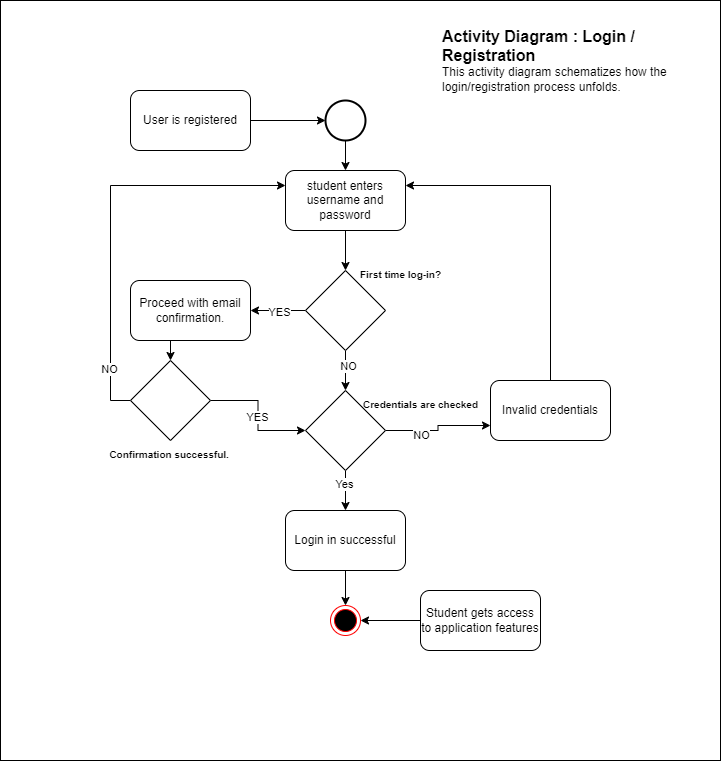

The diagram above was exported from draw.io. Its source (the exported page's mxGraphModel, read from the mxfile embedded in the PNG):
<mxGraphModel dx="1140" dy="753" grid="1" gridSize="10" guides="1" tooltips="1" connect="1" arrows="1" fold="1" page="1" pageScale="1" pageWidth="850" pageHeight="1100" math="0" shadow="0">
  <root>
    <mxCell id="0" />
    <mxCell id="1" parent="0" />
    <mxCell id="QeP2gLa5gIY5y-efiYdz-1" value="" style="rounded=0;whiteSpace=wrap;html=1;" vertex="1" parent="1">
      <mxGeometry x="80" y="40" width="720" height="760" as="geometry" />
    </mxCell>
    <mxCell id="QeP2gLa5gIY5y-efiYdz-2" value="&lt;font style=&quot;font-size: 10px;&quot;&gt;Credentials are checked&lt;/font&gt;" style="text;strokeColor=none;fillColor=none;html=1;fontSize=24;fontStyle=1;verticalAlign=middle;align=center;" vertex="1" parent="1">
      <mxGeometry x="450" y="420" width="100" height="40" as="geometry" />
    </mxCell>
    <mxCell id="QeP2gLa5gIY5y-efiYdz-9" style="edgeStyle=orthogonalEdgeStyle;rounded=0;orthogonalLoop=1;jettySize=auto;html=1;exitX=0.5;exitY=1;exitDx=0;exitDy=0;exitPerimeter=0;entryX=0.5;entryY=0;entryDx=0;entryDy=0;" edge="1" parent="1" source="QeP2gLa5gIY5y-efiYdz-3" target="QeP2gLa5gIY5y-efiYdz-6">
      <mxGeometry relative="1" as="geometry" />
    </mxCell>
    <mxCell id="QeP2gLa5gIY5y-efiYdz-3" value="" style="strokeWidth=2;html=1;shape=mxgraph.flowchart.start_2;whiteSpace=wrap;" vertex="1" parent="1">
      <mxGeometry x="405" y="140" width="40" height="40" as="geometry" />
    </mxCell>
    <mxCell id="QeP2gLa5gIY5y-efiYdz-4" value="User is registered" style="rounded=1;whiteSpace=wrap;html=1;" vertex="1" parent="1">
      <mxGeometry x="210" y="130" width="120" height="60" as="geometry" />
    </mxCell>
    <mxCell id="QeP2gLa5gIY5y-efiYdz-5" style="edgeStyle=orthogonalEdgeStyle;rounded=0;orthogonalLoop=1;jettySize=auto;html=1;exitX=1;exitY=0.5;exitDx=0;exitDy=0;entryX=0;entryY=0.5;entryDx=0;entryDy=0;entryPerimeter=0;" edge="1" parent="1" source="QeP2gLa5gIY5y-efiYdz-4" target="QeP2gLa5gIY5y-efiYdz-3">
      <mxGeometry relative="1" as="geometry" />
    </mxCell>
    <mxCell id="QeP2gLa5gIY5y-efiYdz-10" style="edgeStyle=orthogonalEdgeStyle;rounded=0;orthogonalLoop=1;jettySize=auto;html=1;exitX=0.5;exitY=1;exitDx=0;exitDy=0;" edge="1" parent="1" source="QeP2gLa5gIY5y-efiYdz-6" target="QeP2gLa5gIY5y-efiYdz-7">
      <mxGeometry relative="1" as="geometry" />
    </mxCell>
    <mxCell id="QeP2gLa5gIY5y-efiYdz-6" value="student enters username and password" style="rounded=1;whiteSpace=wrap;html=1;" vertex="1" parent="1">
      <mxGeometry x="365" y="210" width="120" height="60" as="geometry" />
    </mxCell>
    <mxCell id="QeP2gLa5gIY5y-efiYdz-28" style="edgeStyle=orthogonalEdgeStyle;rounded=0;orthogonalLoop=1;jettySize=auto;html=1;exitX=0;exitY=0.5;exitDx=0;exitDy=0;entryX=1;entryY=0.5;entryDx=0;entryDy=0;" edge="1" parent="1" source="QeP2gLa5gIY5y-efiYdz-7" target="QeP2gLa5gIY5y-efiYdz-24">
      <mxGeometry relative="1" as="geometry" />
    </mxCell>
    <mxCell id="QeP2gLa5gIY5y-efiYdz-29" value="YES" style="edgeLabel;html=1;align=center;verticalAlign=middle;resizable=0;points=[];" vertex="1" connectable="0" parent="QeP2gLa5gIY5y-efiYdz-28">
      <mxGeometry x="-0.0133" y="1" relative="1" as="geometry">
        <mxPoint as="offset" />
      </mxGeometry>
    </mxCell>
    <mxCell id="QeP2gLa5gIY5y-efiYdz-36" style="edgeStyle=orthogonalEdgeStyle;rounded=0;orthogonalLoop=1;jettySize=auto;html=1;exitX=0.5;exitY=1;exitDx=0;exitDy=0;entryX=0.5;entryY=0;entryDx=0;entryDy=0;" edge="1" parent="1" source="QeP2gLa5gIY5y-efiYdz-7" target="QeP2gLa5gIY5y-efiYdz-22">
      <mxGeometry relative="1" as="geometry" />
    </mxCell>
    <mxCell id="QeP2gLa5gIY5y-efiYdz-37" value="NO" style="edgeLabel;html=1;align=center;verticalAlign=middle;resizable=0;points=[];" vertex="1" connectable="0" parent="QeP2gLa5gIY5y-efiYdz-36">
      <mxGeometry x="-0.25" y="2" relative="1" as="geometry">
        <mxPoint as="offset" />
      </mxGeometry>
    </mxCell>
    <mxCell id="QeP2gLa5gIY5y-efiYdz-7" value="" style="rhombus;whiteSpace=wrap;html=1;" vertex="1" parent="1">
      <mxGeometry x="385" y="310" width="80" height="80" as="geometry" />
    </mxCell>
    <object placeholders="1" c4Name="Activity Diagram : Login / Registration" c4Type="ContainerDiagramTitle" c4Description="This activity diagram schematizes how the login/registration process unfolds." label="&lt;font style=&quot;font-size: 16px&quot;&gt;&lt;b&gt;&lt;div style=&quot;text-align: left&quot;&gt;%c4Name%&lt;/div&gt;&lt;/b&gt;&lt;/font&gt;&lt;div style=&quot;text-align: left&quot;&gt;%c4Description%&lt;/div&gt;" id="QeP2gLa5gIY5y-efiYdz-8">
      <mxCell style="text;html=1;strokeColor=none;fillColor=none;align=left;verticalAlign=top;whiteSpace=wrap;rounded=0;metaEdit=1;allowArrows=0;resizable=1;rotatable=0;connectable=0;recursiveResize=0;expand=0;pointerEvents=0;points=[[0.25,0,0],[0.5,0,0],[0.75,0,0],[1,0.25,0],[1,0.5,0],[1,0.75,0],[0.75,1,0],[0.5,1,0],[0.25,1,0],[0,0.75,0],[0,0.5,0],[0,0.25,0]];" vertex="1" parent="1">
        <mxGeometry x="520" y="60" width="260" height="40" as="geometry" />
      </mxCell>
    </object>
    <mxCell id="QeP2gLa5gIY5y-efiYdz-41" style="edgeStyle=orthogonalEdgeStyle;rounded=0;orthogonalLoop=1;jettySize=auto;html=1;exitX=0.5;exitY=0;exitDx=0;exitDy=0;entryX=1;entryY=0.25;entryDx=0;entryDy=0;" edge="1" parent="1" source="QeP2gLa5gIY5y-efiYdz-11" target="QeP2gLa5gIY5y-efiYdz-6">
      <mxGeometry relative="1" as="geometry" />
    </mxCell>
    <mxCell id="QeP2gLa5gIY5y-efiYdz-11" value="Invalid credentials" style="rounded=1;whiteSpace=wrap;html=1;" vertex="1" parent="1">
      <mxGeometry x="570" y="420" width="120" height="60" as="geometry" />
    </mxCell>
    <mxCell id="QeP2gLa5gIY5y-efiYdz-14" style="edgeStyle=orthogonalEdgeStyle;rounded=0;orthogonalLoop=1;jettySize=auto;html=1;exitX=0.5;exitY=1;exitDx=0;exitDy=0;entryX=0.5;entryY=0;entryDx=0;entryDy=0;" edge="1" parent="1" source="QeP2gLa5gIY5y-efiYdz-12" target="QeP2gLa5gIY5y-efiYdz-13">
      <mxGeometry relative="1" as="geometry" />
    </mxCell>
    <mxCell id="QeP2gLa5gIY5y-efiYdz-12" value="Login in successful" style="rounded=1;whiteSpace=wrap;html=1;" vertex="1" parent="1">
      <mxGeometry x="365" y="550" width="120" height="60" as="geometry" />
    </mxCell>
    <mxCell id="QeP2gLa5gIY5y-efiYdz-13" value="" style="ellipse;html=1;shape=endState;fillColor=#000000;strokeColor=#ff0000;" vertex="1" parent="1">
      <mxGeometry x="410" y="645" width="30" height="30" as="geometry" />
    </mxCell>
    <mxCell id="QeP2gLa5gIY5y-efiYdz-21" style="edgeStyle=orthogonalEdgeStyle;rounded=0;orthogonalLoop=1;jettySize=auto;html=1;exitX=0;exitY=0.5;exitDx=0;exitDy=0;entryX=1;entryY=0.5;entryDx=0;entryDy=0;" edge="1" parent="1" source="QeP2gLa5gIY5y-efiYdz-20" target="QeP2gLa5gIY5y-efiYdz-13">
      <mxGeometry relative="1" as="geometry" />
    </mxCell>
    <mxCell id="QeP2gLa5gIY5y-efiYdz-20" value="Student gets access to application features" style="rounded=1;whiteSpace=wrap;html=1;" vertex="1" parent="1">
      <mxGeometry x="500" y="630" width="120" height="60" as="geometry" />
    </mxCell>
    <mxCell id="QeP2gLa5gIY5y-efiYdz-38" style="edgeStyle=orthogonalEdgeStyle;rounded=0;orthogonalLoop=1;jettySize=auto;html=1;exitX=1;exitY=0.5;exitDx=0;exitDy=0;entryX=0;entryY=0.75;entryDx=0;entryDy=0;" edge="1" parent="1" source="QeP2gLa5gIY5y-efiYdz-22" target="QeP2gLa5gIY5y-efiYdz-11">
      <mxGeometry relative="1" as="geometry" />
    </mxCell>
    <mxCell id="QeP2gLa5gIY5y-efiYdz-40" value="NO" style="edgeLabel;html=1;align=center;verticalAlign=middle;resizable=0;points=[];" vertex="1" connectable="0" parent="QeP2gLa5gIY5y-efiYdz-38">
      <mxGeometry x="-0.3636" y="-4" relative="1" as="geometry">
        <mxPoint as="offset" />
      </mxGeometry>
    </mxCell>
    <mxCell id="QeP2gLa5gIY5y-efiYdz-42" style="edgeStyle=orthogonalEdgeStyle;rounded=0;orthogonalLoop=1;jettySize=auto;html=1;exitX=0.5;exitY=1;exitDx=0;exitDy=0;entryX=0.5;entryY=0;entryDx=0;entryDy=0;" edge="1" parent="1" source="QeP2gLa5gIY5y-efiYdz-22" target="QeP2gLa5gIY5y-efiYdz-12">
      <mxGeometry relative="1" as="geometry" />
    </mxCell>
    <mxCell id="QeP2gLa5gIY5y-efiYdz-43" value="Yes" style="edgeLabel;html=1;align=center;verticalAlign=middle;resizable=0;points=[];" vertex="1" connectable="0" parent="QeP2gLa5gIY5y-efiYdz-42">
      <mxGeometry x="-0.35" y="-2" relative="1" as="geometry">
        <mxPoint as="offset" />
      </mxGeometry>
    </mxCell>
    <mxCell id="QeP2gLa5gIY5y-efiYdz-22" value="" style="rhombus;whiteSpace=wrap;html=1;" vertex="1" parent="1">
      <mxGeometry x="385" y="430" width="80" height="80" as="geometry" />
    </mxCell>
    <mxCell id="QeP2gLa5gIY5y-efiYdz-23" value="&lt;font style=&quot;font-size: 10px;&quot;&gt;First time log-in?&lt;/font&gt;" style="text;strokeColor=none;fillColor=none;html=1;fontSize=24;fontStyle=1;verticalAlign=middle;align=center;" vertex="1" parent="1">
      <mxGeometry x="430" y="290" width="100" height="40" as="geometry" />
    </mxCell>
    <mxCell id="QeP2gLa5gIY5y-efiYdz-30" style="edgeStyle=orthogonalEdgeStyle;rounded=0;orthogonalLoop=1;jettySize=auto;html=1;exitX=0.5;exitY=1;exitDx=0;exitDy=0;entryX=0.5;entryY=0;entryDx=0;entryDy=0;" edge="1" parent="1" source="QeP2gLa5gIY5y-efiYdz-24" target="QeP2gLa5gIY5y-efiYdz-25">
      <mxGeometry relative="1" as="geometry" />
    </mxCell>
    <mxCell id="QeP2gLa5gIY5y-efiYdz-24" value="Proceed with email confirmation." style="rounded=1;whiteSpace=wrap;html=1;" vertex="1" parent="1">
      <mxGeometry x="210" y="320" width="120" height="60" as="geometry" />
    </mxCell>
    <mxCell id="QeP2gLa5gIY5y-efiYdz-31" style="edgeStyle=orthogonalEdgeStyle;rounded=0;orthogonalLoop=1;jettySize=auto;html=1;exitX=1;exitY=0.5;exitDx=0;exitDy=0;entryX=0;entryY=0.5;entryDx=0;entryDy=0;" edge="1" parent="1" source="QeP2gLa5gIY5y-efiYdz-25" target="QeP2gLa5gIY5y-efiYdz-22">
      <mxGeometry relative="1" as="geometry" />
    </mxCell>
    <mxCell id="QeP2gLa5gIY5y-efiYdz-32" value="YES" style="edgeLabel;html=1;align=center;verticalAlign=middle;resizable=0;points=[];" vertex="1" connectable="0" parent="QeP2gLa5gIY5y-efiYdz-31">
      <mxGeometry x="0.0316" y="-1" relative="1" as="geometry">
        <mxPoint as="offset" />
      </mxGeometry>
    </mxCell>
    <mxCell id="QeP2gLa5gIY5y-efiYdz-33" style="edgeStyle=orthogonalEdgeStyle;rounded=0;orthogonalLoop=1;jettySize=auto;html=1;exitX=0;exitY=0.5;exitDx=0;exitDy=0;entryX=0;entryY=0.25;entryDx=0;entryDy=0;" edge="1" parent="1" source="QeP2gLa5gIY5y-efiYdz-25" target="QeP2gLa5gIY5y-efiYdz-6">
      <mxGeometry relative="1" as="geometry" />
    </mxCell>
    <mxCell id="QeP2gLa5gIY5y-efiYdz-35" value="NO" style="edgeLabel;html=1;align=center;verticalAlign=middle;resizable=0;points=[];" vertex="1" connectable="0" parent="QeP2gLa5gIY5y-efiYdz-33">
      <mxGeometry x="-0.7463" y="2" relative="1" as="geometry">
        <mxPoint as="offset" />
      </mxGeometry>
    </mxCell>
    <mxCell id="QeP2gLa5gIY5y-efiYdz-25" value="" style="rhombus;whiteSpace=wrap;html=1;" vertex="1" parent="1">
      <mxGeometry x="210" y="400" width="80" height="80" as="geometry" />
    </mxCell>
    <mxCell id="QeP2gLa5gIY5y-efiYdz-26" value="&lt;font style=&quot;font-size: 10px;&quot;&gt;Confirmation successful.&amp;nbsp;&lt;/font&gt;" style="text;strokeColor=none;fillColor=none;html=1;fontSize=24;fontStyle=1;verticalAlign=middle;align=center;" vertex="1" parent="1">
      <mxGeometry x="200" y="470" width="100" height="40" as="geometry" />
    </mxCell>
  </root>
</mxGraphModel>